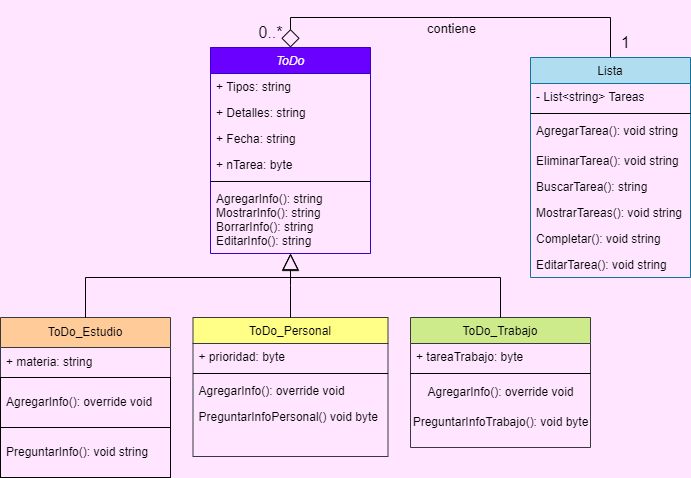

The diagram above was exported from draw.io. Its source (the exported page's mxGraphModel, read from the mxfile embedded in the PNG):
<mxGraphModel dx="1819" dy="426" grid="1" gridSize="10" guides="1" tooltips="1" connect="1" arrows="1" fold="1" page="1" pageScale="1" pageWidth="827" pageHeight="1169" background="#ffe5ff" math="0" shadow="0">
  <root>
    <mxCell id="WIyWlLk6GJQsqaUBKTNV-0" />
    <mxCell id="WIyWlLk6GJQsqaUBKTNV-1" parent="WIyWlLk6GJQsqaUBKTNV-0" />
    <mxCell id="zkfFHV4jXpPFQw0GAbJ--0" value="ToDo" style="swimlane;fontStyle=2;align=center;verticalAlign=top;childLayout=stackLayout;horizontal=1;startSize=26;horizontalStack=0;resizeParent=1;resizeLast=0;collapsible=1;marginBottom=0;rounded=0;shadow=0;strokeWidth=1;fillColor=#6a00ff;strokeColor=#3700CC;fontColor=#ffffff;" parent="WIyWlLk6GJQsqaUBKTNV-1" vertex="1">
      <mxGeometry x="40" y="50" width="160" height="206" as="geometry">
        <mxRectangle x="230" y="140" width="160" height="26" as="alternateBounds" />
      </mxGeometry>
    </mxCell>
    <mxCell id="zkfFHV4jXpPFQw0GAbJ--1" value="+ Tipos: string" style="text;align=left;verticalAlign=top;spacingLeft=4;spacingRight=4;overflow=hidden;rotatable=0;points=[[0,0.5],[1,0.5]];portConstraint=eastwest;" parent="zkfFHV4jXpPFQw0GAbJ--0" vertex="1">
      <mxGeometry y="26" width="160" height="26" as="geometry" />
    </mxCell>
    <mxCell id="zkfFHV4jXpPFQw0GAbJ--2" value="+ Detalles: string" style="text;align=left;verticalAlign=top;spacingLeft=4;spacingRight=4;overflow=hidden;rotatable=0;points=[[0,0.5],[1,0.5]];portConstraint=eastwest;rounded=0;shadow=0;html=0;" parent="zkfFHV4jXpPFQw0GAbJ--0" vertex="1">
      <mxGeometry y="52" width="160" height="26" as="geometry" />
    </mxCell>
    <mxCell id="o0-pfjaPzLZhTtv71rdu-4" value="+ Fecha: string" style="text;align=left;verticalAlign=top;spacingLeft=4;spacingRight=4;overflow=hidden;rotatable=0;points=[[0,0.5],[1,0.5]];portConstraint=eastwest;rounded=0;shadow=0;html=0;" vertex="1" parent="zkfFHV4jXpPFQw0GAbJ--0">
      <mxGeometry y="78" width="160" height="26" as="geometry" />
    </mxCell>
    <mxCell id="zkfFHV4jXpPFQw0GAbJ--3" value="+ nTarea: byte&#10;" style="text;align=left;verticalAlign=top;spacingLeft=4;spacingRight=4;overflow=hidden;rotatable=0;points=[[0,0.5],[1,0.5]];portConstraint=eastwest;rounded=0;shadow=0;html=0;" parent="zkfFHV4jXpPFQw0GAbJ--0" vertex="1">
      <mxGeometry y="104" width="160" height="26" as="geometry" />
    </mxCell>
    <mxCell id="zkfFHV4jXpPFQw0GAbJ--4" value="" style="line;html=1;strokeWidth=1;align=left;verticalAlign=middle;spacingTop=-1;spacingLeft=3;spacingRight=3;rotatable=0;labelPosition=right;points=[];portConstraint=eastwest;" parent="zkfFHV4jXpPFQw0GAbJ--0" vertex="1">
      <mxGeometry y="130" width="160" height="8" as="geometry" />
    </mxCell>
    <mxCell id="zkfFHV4jXpPFQw0GAbJ--5" value="AgregarInfo(): string&#10;MostrarInfo(): string&#10;BorrarInfo(): string&#10;EditarInfo(): string" style="text;align=left;verticalAlign=top;spacingLeft=4;spacingRight=4;overflow=hidden;rotatable=0;points=[[0,0.5],[1,0.5]];portConstraint=eastwest;" parent="zkfFHV4jXpPFQw0GAbJ--0" vertex="1">
      <mxGeometry y="138" width="160" height="62" as="geometry" />
    </mxCell>
    <mxCell id="zkfFHV4jXpPFQw0GAbJ--6" value="ToDo_Personal" style="swimlane;fontStyle=0;align=center;verticalAlign=top;childLayout=stackLayout;horizontal=1;startSize=26;horizontalStack=0;resizeParent=1;resizeLast=0;collapsible=1;marginBottom=0;rounded=0;shadow=0;strokeWidth=1;fillColor=#ffff88;strokeColor=#36393d;" parent="WIyWlLk6GJQsqaUBKTNV-1" vertex="1">
      <mxGeometry x="22.5" y="320" width="195" height="139" as="geometry">
        <mxRectangle x="130" y="380" width="160" height="26" as="alternateBounds" />
      </mxGeometry>
    </mxCell>
    <mxCell id="zkfFHV4jXpPFQw0GAbJ--7" value="+ prioridad: byte" style="text;align=left;verticalAlign=top;spacingLeft=4;spacingRight=4;overflow=hidden;rotatable=0;points=[[0,0.5],[1,0.5]];portConstraint=eastwest;" parent="zkfFHV4jXpPFQw0GAbJ--6" vertex="1">
      <mxGeometry y="26" width="195" height="26" as="geometry" />
    </mxCell>
    <mxCell id="zkfFHV4jXpPFQw0GAbJ--9" value="" style="line;html=1;strokeWidth=1;align=left;verticalAlign=middle;spacingTop=-1;spacingLeft=3;spacingRight=3;rotatable=0;labelPosition=right;points=[];portConstraint=eastwest;" parent="zkfFHV4jXpPFQw0GAbJ--6" vertex="1">
      <mxGeometry y="52" width="195" height="8" as="geometry" />
    </mxCell>
    <mxCell id="zkfFHV4jXpPFQw0GAbJ--11" value="AgregarInfo(): override void" style="text;align=left;verticalAlign=top;spacingLeft=4;spacingRight=4;overflow=hidden;rotatable=0;points=[[0,0.5],[1,0.5]];portConstraint=eastwest;" parent="zkfFHV4jXpPFQw0GAbJ--6" vertex="1">
      <mxGeometry y="60" width="195" height="26" as="geometry" />
    </mxCell>
    <mxCell id="o0-pfjaPzLZhTtv71rdu-28" value="PreguntarInfoPersonal() void byte" style="text;align=left;verticalAlign=top;spacingLeft=4;spacingRight=4;overflow=hidden;rotatable=0;points=[[0,0.5],[1,0.5]];portConstraint=eastwest;" vertex="1" parent="zkfFHV4jXpPFQw0GAbJ--6">
      <mxGeometry y="86" width="195" height="26" as="geometry" />
    </mxCell>
    <mxCell id="zkfFHV4jXpPFQw0GAbJ--12" value="" style="endArrow=block;endSize=14;endFill=0;shadow=0;strokeWidth=1;rounded=0;curved=0;edgeStyle=elbowEdgeStyle;elbow=vertical;" parent="WIyWlLk6GJQsqaUBKTNV-1" source="zkfFHV4jXpPFQw0GAbJ--6" target="zkfFHV4jXpPFQw0GAbJ--0" edge="1">
      <mxGeometry width="160" relative="1" as="geometry">
        <mxPoint x="200" y="203" as="sourcePoint" />
        <mxPoint x="200" y="203" as="targetPoint" />
      </mxGeometry>
    </mxCell>
    <mxCell id="zkfFHV4jXpPFQw0GAbJ--13" value="ToDo_Trabajo" style="swimlane;fontStyle=0;align=center;verticalAlign=top;childLayout=stackLayout;horizontal=1;startSize=26;horizontalStack=0;resizeParent=1;resizeLast=0;collapsible=1;marginBottom=0;rounded=0;shadow=0;strokeWidth=1;fillColor=#cdeb8b;strokeColor=#36393d;" parent="WIyWlLk6GJQsqaUBKTNV-1" vertex="1">
      <mxGeometry x="240" y="320" width="180" height="130" as="geometry">
        <mxRectangle x="340" y="380" width="170" height="26" as="alternateBounds" />
      </mxGeometry>
    </mxCell>
    <mxCell id="zkfFHV4jXpPFQw0GAbJ--14" value="+ tareaTrabajo: byte" style="text;align=left;verticalAlign=top;spacingLeft=4;spacingRight=4;overflow=hidden;rotatable=0;points=[[0,0.5],[1,0.5]];portConstraint=eastwest;" parent="zkfFHV4jXpPFQw0GAbJ--13" vertex="1">
      <mxGeometry y="26" width="180" height="26" as="geometry" />
    </mxCell>
    <mxCell id="zkfFHV4jXpPFQw0GAbJ--15" value="" style="line;html=1;strokeWidth=1;align=left;verticalAlign=middle;spacingTop=-1;spacingLeft=3;spacingRight=3;rotatable=0;labelPosition=right;points=[];portConstraint=eastwest;" parent="zkfFHV4jXpPFQw0GAbJ--13" vertex="1">
      <mxGeometry y="52" width="180" height="8" as="geometry" />
    </mxCell>
    <mxCell id="o0-pfjaPzLZhTtv71rdu-21" value="AgregarInfo(): override void" style="text;html=1;align=center;verticalAlign=middle;resizable=0;points=[];autosize=1;strokeColor=none;fillColor=none;" vertex="1" parent="zkfFHV4jXpPFQw0GAbJ--13">
      <mxGeometry y="60" width="180" height="30" as="geometry" />
    </mxCell>
    <mxCell id="o0-pfjaPzLZhTtv71rdu-35" value="PreguntarInfoTrabajo(): void byte" style="text;html=1;align=center;verticalAlign=middle;resizable=0;points=[];autosize=1;strokeColor=none;fillColor=none;" vertex="1" parent="zkfFHV4jXpPFQw0GAbJ--13">
      <mxGeometry y="90" width="180" height="30" as="geometry" />
    </mxCell>
    <mxCell id="zkfFHV4jXpPFQw0GAbJ--16" value="" style="endArrow=block;endSize=15;endFill=0;shadow=0;strokeWidth=1;rounded=0;curved=0;edgeStyle=elbowEdgeStyle;elbow=vertical;exitX=0.5;exitY=0;exitDx=0;exitDy=0;targetPerimeterSpacing=0;" parent="WIyWlLk6GJQsqaUBKTNV-1" source="zkfFHV4jXpPFQw0GAbJ--13" target="zkfFHV4jXpPFQw0GAbJ--0" edge="1">
      <mxGeometry width="160" relative="1" as="geometry">
        <mxPoint x="210" y="373" as="sourcePoint" />
        <mxPoint x="310" y="271" as="targetPoint" />
        <Array as="points">
          <mxPoint x="240" y="280" />
        </Array>
      </mxGeometry>
    </mxCell>
    <mxCell id="o0-pfjaPzLZhTtv71rdu-20" style="edgeStyle=orthogonalEdgeStyle;rounded=0;orthogonalLoop=1;jettySize=auto;html=1;exitX=0.5;exitY=0;exitDx=0;exitDy=0;entryX=0.5;entryY=0;entryDx=0;entryDy=0;endArrow=diamond;endFill=0;endSize=16;sourcePerimeterSpacing=5;targetPerimeterSpacing=11;" edge="1" parent="WIyWlLk6GJQsqaUBKTNV-1" source="zkfFHV4jXpPFQw0GAbJ--17" target="zkfFHV4jXpPFQw0GAbJ--0">
      <mxGeometry relative="1" as="geometry" />
    </mxCell>
    <mxCell id="o0-pfjaPzLZhTtv71rdu-22" value="contiene" style="edgeLabel;html=1;align=center;verticalAlign=middle;resizable=0;points=[];labelBackgroundColor=none;fontSize=13;" vertex="1" connectable="0" parent="o0-pfjaPzLZhTtv71rdu-20">
      <mxGeometry x="0.1641" y="4" relative="1" as="geometry">
        <mxPoint x="27" y="6" as="offset" />
      </mxGeometry>
    </mxCell>
    <mxCell id="zkfFHV4jXpPFQw0GAbJ--17" value="Lista" style="swimlane;fontStyle=0;align=center;verticalAlign=top;childLayout=stackLayout;horizontal=1;startSize=26;horizontalStack=0;resizeParent=1;resizeLast=0;collapsible=1;marginBottom=0;rounded=0;shadow=0;strokeWidth=1;fillColor=#b1ddf0;strokeColor=#10739e;" parent="WIyWlLk6GJQsqaUBKTNV-1" vertex="1">
      <mxGeometry x="360" y="60" width="160" height="220" as="geometry">
        <mxRectangle x="550" y="140" width="160" height="26" as="alternateBounds" />
      </mxGeometry>
    </mxCell>
    <mxCell id="zkfFHV4jXpPFQw0GAbJ--18" value="- List&lt;string&gt; Tareas" style="text;align=left;verticalAlign=top;spacingLeft=4;spacingRight=4;overflow=hidden;rotatable=0;points=[[0,0.5],[1,0.5]];portConstraint=eastwest;" parent="zkfFHV4jXpPFQw0GAbJ--17" vertex="1">
      <mxGeometry y="26" width="160" height="26" as="geometry" />
    </mxCell>
    <mxCell id="zkfFHV4jXpPFQw0GAbJ--23" value="" style="line;html=1;strokeWidth=1;align=left;verticalAlign=middle;spacingTop=-1;spacingLeft=3;spacingRight=3;rotatable=0;labelPosition=right;points=[];portConstraint=eastwest;" parent="zkfFHV4jXpPFQw0GAbJ--17" vertex="1">
      <mxGeometry y="52" width="160" height="8" as="geometry" />
    </mxCell>
    <mxCell id="zkfFHV4jXpPFQw0GAbJ--24" value="AgregarTarea(): void string" style="text;align=left;verticalAlign=top;spacingLeft=4;spacingRight=4;overflow=hidden;rotatable=0;points=[[0,0.5],[1,0.5]];portConstraint=eastwest;" parent="zkfFHV4jXpPFQw0GAbJ--17" vertex="1">
      <mxGeometry y="60" width="160" height="30" as="geometry" />
    </mxCell>
    <mxCell id="zkfFHV4jXpPFQw0GAbJ--25" value="EliminarTarea(): void string" style="text;align=left;verticalAlign=top;spacingLeft=4;spacingRight=4;overflow=hidden;rotatable=0;points=[[0,0.5],[1,0.5]];portConstraint=eastwest;" parent="zkfFHV4jXpPFQw0GAbJ--17" vertex="1">
      <mxGeometry y="90" width="160" height="26" as="geometry" />
    </mxCell>
    <mxCell id="o0-pfjaPzLZhTtv71rdu-5" value="BuscarTarea(): string" style="text;align=left;verticalAlign=top;spacingLeft=4;spacingRight=4;overflow=hidden;rotatable=0;points=[[0,0.5],[1,0.5]];portConstraint=eastwest;" vertex="1" parent="zkfFHV4jXpPFQw0GAbJ--17">
      <mxGeometry y="116" width="160" height="26" as="geometry" />
    </mxCell>
    <mxCell id="o0-pfjaPzLZhTtv71rdu-6" value="MostrarTareas(): void string" style="text;align=left;verticalAlign=top;spacingLeft=4;spacingRight=4;overflow=hidden;rotatable=0;points=[[0,0.5],[1,0.5]];portConstraint=eastwest;" vertex="1" parent="zkfFHV4jXpPFQw0GAbJ--17">
      <mxGeometry y="142" width="160" height="26" as="geometry" />
    </mxCell>
    <mxCell id="o0-pfjaPzLZhTtv71rdu-7" value="Completar(): void string" style="text;align=left;verticalAlign=top;spacingLeft=4;spacingRight=4;overflow=hidden;rotatable=0;points=[[0,0.5],[1,0.5]];portConstraint=eastwest;" vertex="1" parent="zkfFHV4jXpPFQw0GAbJ--17">
      <mxGeometry y="168" width="160" height="26" as="geometry" />
    </mxCell>
    <mxCell id="o0-pfjaPzLZhTtv71rdu-8" value="EditarTarea(): void string" style="text;align=left;verticalAlign=top;spacingLeft=4;spacingRight=4;overflow=hidden;rotatable=0;points=[[0,0.5],[1,0.5]];portConstraint=eastwest;" vertex="1" parent="zkfFHV4jXpPFQw0GAbJ--17">
      <mxGeometry y="194" width="160" height="26" as="geometry" />
    </mxCell>
    <mxCell id="o0-pfjaPzLZhTtv71rdu-0" value="ToDo_Estudio" style="swimlane;fontStyle=0;childLayout=stackLayout;horizontal=1;startSize=30;horizontalStack=0;resizeParent=1;resizeParentMax=0;resizeLast=0;collapsible=1;marginBottom=0;whiteSpace=wrap;html=1;fillColor=#ffcc99;strokeColor=#36393d;" vertex="1" parent="WIyWlLk6GJQsqaUBKTNV-1">
      <mxGeometry x="-170" y="320" width="170" height="160" as="geometry" />
    </mxCell>
    <mxCell id="o0-pfjaPzLZhTtv71rdu-1" value="+ materia: string" style="text;strokeColor=none;fillColor=none;align=left;verticalAlign=middle;spacingLeft=4;spacingRight=4;overflow=hidden;points=[[0,0.5],[1,0.5]];portConstraint=eastwest;rotatable=0;whiteSpace=wrap;html=1;" vertex="1" parent="o0-pfjaPzLZhTtv71rdu-0">
      <mxGeometry y="30" width="170" height="30" as="geometry" />
    </mxCell>
    <mxCell id="o0-pfjaPzLZhTtv71rdu-3" value="AgregarInfo(): override void" style="text;strokeColor=default;fillColor=none;align=left;verticalAlign=middle;spacingLeft=4;spacingRight=4;overflow=hidden;points=[[0,0.5],[1,0.5]];portConstraint=eastwest;rotatable=0;whiteSpace=wrap;html=1;" vertex="1" parent="o0-pfjaPzLZhTtv71rdu-0">
      <mxGeometry y="60" width="170" height="50" as="geometry" />
    </mxCell>
    <mxCell id="o0-pfjaPzLZhTtv71rdu-29" value="PreguntarInfo(): void string" style="text;strokeColor=default;fillColor=none;align=left;verticalAlign=middle;spacingLeft=4;spacingRight=4;overflow=hidden;points=[[0,0.5],[1,0.5]];portConstraint=eastwest;rotatable=0;whiteSpace=wrap;html=1;" vertex="1" parent="o0-pfjaPzLZhTtv71rdu-0">
      <mxGeometry y="110" width="170" height="50" as="geometry" />
    </mxCell>
    <mxCell id="o0-pfjaPzLZhTtv71rdu-17" value="" style="endArrow=none;endSize=10;endFill=0;shadow=0;strokeWidth=1;rounded=0;curved=0;edgeStyle=elbowEdgeStyle;elbow=vertical;exitX=0.5;exitY=0;exitDx=0;exitDy=0;" edge="1" parent="WIyWlLk6GJQsqaUBKTNV-1" source="o0-pfjaPzLZhTtv71rdu-0">
      <mxGeometry width="160" relative="1" as="geometry">
        <mxPoint x="-110" y="320" as="sourcePoint" />
        <mxPoint x="120" y="280" as="targetPoint" />
        <Array as="points">
          <mxPoint x="10" y="280" />
        </Array>
      </mxGeometry>
    </mxCell>
    <mxCell id="o0-pfjaPzLZhTtv71rdu-23" value="1" style="text;html=1;align=center;verticalAlign=middle;resizable=0;points=[];autosize=1;strokeColor=none;fillColor=none;fontSize=16;" vertex="1" parent="WIyWlLk6GJQsqaUBKTNV-1">
      <mxGeometry x="440" y="30" width="30" height="30" as="geometry" />
    </mxCell>
    <mxCell id="o0-pfjaPzLZhTtv71rdu-26" value="0..*" style="text;html=1;align=center;verticalAlign=middle;resizable=0;points=[];autosize=1;strokeColor=none;fillColor=none;perimeterSpacing=2;fontSize=16;" vertex="1" parent="WIyWlLk6GJQsqaUBKTNV-1">
      <mxGeometry x="75" y="20" width="50" height="30" as="geometry" />
    </mxCell>
  </root>
</mxGraphModel>